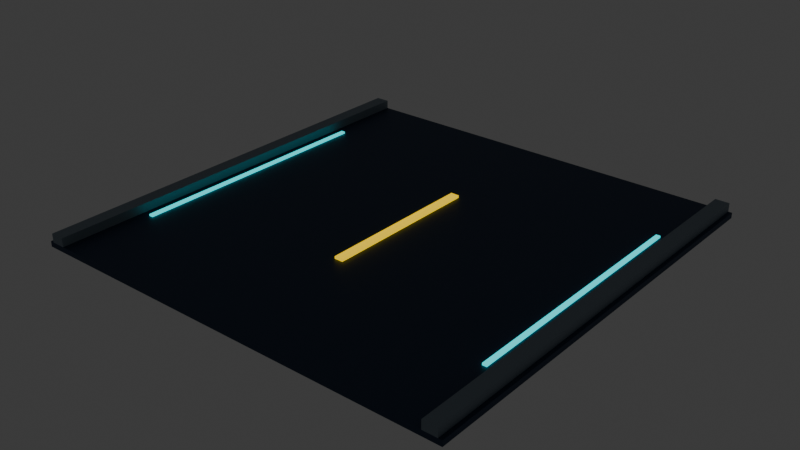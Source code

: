 # Source: road.blend  (saved by Blender 4.5.90; exported with 4.5.12 LTS)
import bpy
from mathutils import Matrix  # noqa: F401  (used for matrix-valued properties, if any)

bpy.ops.wm.read_factory_settings(use_empty=True)
scene = bpy.context.scene
scene.name = 'Scene'

# ---- collections
col_collection = bpy.data.collections.new('Collection'); scene.collection.children.link(col_collection)

# ---- materials (node trees are filled in below, after node groups)
mat_dark = bpy.data.materials.new('dark')
mat_dark.diffuse_color = (0.03137, 0.05882, 0.1137, 1.0)
mat_concrete = bpy.data.materials.new('concrete')
mat_concrete.diffuse_color = (0.2039, 0.2627, 0.3176, 1.0)
mat_team = bpy.data.materials.new('team')
mat_team.diffuse_color = (0.0, 0.9412, 1.0, 1.0)
mat_amber = bpy.data.materials.new('amber')
mat_amber.diffuse_color = (1.0, 0.6667, 0.0, 1.0)

# ---- material node trees
mat_dark.use_nodes = True; mat_dark.node_tree.nodes.clear()
_N = mat_dark.node_tree.nodes; _L = mat_dark.node_tree.links
n0 = _N.new('ShaderNodeBsdfPrincipled'); n0.name = 'Principled BSDF'; n0.location = (-200, 100)
n0.inputs[0].default_value = (0.03137, 0.05882, 0.1137, 1.0)
n0.inputs[1].default_value = 0.55
n0.inputs[2].default_value = 0.55
n1 = _N.new('ShaderNodeOutputMaterial'); n1.name = 'Material Output'; n1.location = (200, 100)
_L.new(n0.outputs[0], n1.inputs[0])
n1.is_active_output = True
mat_concrete.use_nodes = True; mat_concrete.node_tree.nodes.clear()
_N = mat_concrete.node_tree.nodes; _L = mat_concrete.node_tree.links
n0 = _N.new('ShaderNodeBsdfPrincipled'); n0.name = 'Principled BSDF'; n0.location = (-200, 100)
n0.inputs[0].default_value = (0.2039, 0.2627, 0.3176, 1.0)
n0.inputs[1].default_value = 0.1
n0.inputs[2].default_value = 0.55
n1 = _N.new('ShaderNodeOutputMaterial'); n1.name = 'Material Output'; n1.location = (200, 100)
_L.new(n0.outputs[0], n1.inputs[0])
n1.is_active_output = True
mat_team.use_nodes = True; mat_team.node_tree.nodes.clear()
_N = mat_team.node_tree.nodes; _L = mat_team.node_tree.links
n0 = _N.new('ShaderNodeBsdfPrincipled'); n0.name = 'Principled BSDF'; n0.location = (-200, 100)
n0.inputs[0].default_value = (0.0, 0.9412, 1.0, 1.0)
n0.inputs[1].default_value = 0.1
n0.inputs[2].default_value = 0.55
n0.inputs[27].default_value = (0.0, 0.9412, 1.0, 1.0)
n0.inputs[28].default_value = 1.0
n1 = _N.new('ShaderNodeOutputMaterial'); n1.name = 'Material Output'; n1.location = (200, 100)
_L.new(n0.outputs[0], n1.inputs[0])
n1.is_active_output = True
mat_amber.use_nodes = True; mat_amber.node_tree.nodes.clear()
_N = mat_amber.node_tree.nodes; _L = mat_amber.node_tree.links
n0 = _N.new('ShaderNodeBsdfPrincipled'); n0.name = 'Principled BSDF'; n0.location = (-200, 100)
n0.inputs[0].default_value = (1.0, 0.6667, 0.0, 1.0)
n0.inputs[1].default_value = 0.55
n0.inputs[2].default_value = 0.55
n0.inputs[27].default_value = (1.0, 0.6667, 0.0, 1.0)
n0.inputs[28].default_value = 1.0
n1 = _N.new('ShaderNodeOutputMaterial'); n1.name = 'Material Output'; n1.location = (200, 100)
_L.new(n0.outputs[0], n1.inputs[0])
n1.is_active_output = True

# ---- world
world_world = bpy.data.worlds.new('World'); scene.world = world_world
world_world.use_nodes = True; world_world.node_tree.nodes.clear()
_N = world_world.node_tree.nodes; _L = world_world.node_tree.links
n0 = _N.new('ShaderNodeOutputWorld'); n0.name = 'World Output'; n0.location = (200, 100)
n1 = _N.new('ShaderNodeBackground'); n1.name = 'Background'; n1.location = (-200, 100)
n1.inputs[0].default_value = (0.05088, 0.05088, 0.05088, 1.0)
_L.new(n1.outputs[0], n0.inputs[0])
n0.is_active_output = True
world_world.color = (0.05088, 0.05088, 0.05088)
world_world.sun_shadow_jitter_overblur = 0.0

# ---- meshes
me_cube_096 = bpy.data.meshes.new('Cube.096')
me_cube_096.from_pydata([(-2.0, -2.0, -0.025), (-2.0, -2.0, 0.025), (-2.0, 2.0, -0.025), (-2.0, 2.0, 0.025), (2.0, -2.0, -0.025), (2.0, -2.0, 0.025), (2.0, 2.0, -0.025), (2.0, 2.0, 0.025)], [], [(0, 1, 3, 2), (2, 3, 7, 6), (6, 7, 5, 4), (4, 5, 1, 0), (2, 6, 4, 0), (7, 3, 1, 5)])
_uv = me_cube_096.uv_layers.new(name='UVMap')
_uv.uv.foreach_set('vector', [0.375, 0.0, 0.625, 0.0, 0.625, 0.25, 0.375, 0.25, 0.375, 0.25, 0.625, 0.25, 0.625, 0.5, 0.375, 0.5, 0.375, 0.5, 0.625, 0.5, 0.625, 0.75, 0.375, 0.75, 0.375, 0.75, 0.625, 0.75, 0.625, 1.0, 0.375, 1.0, 0.125, 0.5, 0.375, 0.5, 0.375, 0.75, 0.125, 0.75, 0.625, 0.5, 0.875, 0.5, 0.875, 0.75, 0.625, 0.75])
me_cube_096.materials.append(mat_dark)
me_cube_096.update()
me_cube_097 = bpy.data.meshes.new('Cube.097')
me_cube_097.from_pydata([(-0.065, -2.0, -0.04), (-0.065, -2.0, 0.04), (-0.065, 2.0, -0.04), (-0.065, 2.0, 0.04), (0.065, -2.0, -0.04), (0.065, -2.0, 0.04), (0.065, 2.0, -0.04), (0.065, 2.0, 0.04)], [], [(0, 1, 3, 2), (2, 3, 7, 6), (6, 7, 5, 4), (4, 5, 1, 0), (2, 6, 4, 0), (7, 3, 1, 5)])
_uv = me_cube_097.uv_layers.new(name='UVMap')
_uv.uv.foreach_set('vector', [0.375, 0.0, 0.625, 0.0, 0.625, 0.25, 0.375, 0.25, 0.375, 0.25, 0.625, 0.25, 0.625, 0.5, 0.375, 0.5, 0.375, 0.5, 0.625, 0.5, 0.625, 0.75, 0.375, 0.75, 0.375, 0.75, 0.625, 0.75, 0.625, 1.0, 0.375, 1.0, 0.125, 0.5, 0.375, 0.5, 0.375, 0.75, 0.125, 0.75, 0.625, 0.5, 0.875, 0.5, 0.875, 0.75, 0.625, 0.75])
me_cube_097.materials.append(mat_concrete)
me_cube_097.update()
me_cube_098 = bpy.data.meshes.new('Cube.098')
me_cube_098.from_pydata([(-0.02, -1.2, -0.0125), (-0.02, -1.2, 0.0125), (-0.02, 1.2, -0.0125), (-0.02, 1.2, 0.0125), (0.02, -1.2, -0.0125), (0.02, -1.2, 0.0125), (0.02, 1.2, -0.0125), (0.02, 1.2, 0.0125)], [], [(0, 1, 3, 2), (2, 3, 7, 6), (6, 7, 5, 4), (4, 5, 1, 0), (2, 6, 4, 0), (7, 3, 1, 5)])
_uv = me_cube_098.uv_layers.new(name='UVMap')
_uv.uv.foreach_set('vector', [0.375, 0.0, 0.625, 0.0, 0.625, 0.25, 0.375, 0.25, 0.375, 0.25, 0.625, 0.25, 0.625, 0.5, 0.375, 0.5, 0.375, 0.5, 0.625, 0.5, 0.625, 0.75, 0.375, 0.75, 0.375, 0.75, 0.625, 0.75, 0.625, 1.0, 0.375, 1.0, 0.125, 0.5, 0.375, 0.5, 0.375, 0.75, 0.125, 0.75, 0.625, 0.5, 0.875, 0.5, 0.875, 0.75, 0.625, 0.75])
me_cube_098.materials.append(mat_team)
me_cube_098.update()
me_cube_099 = bpy.data.meshes.new('Cube.099')
me_cube_099.from_pydata([(-0.065, -2.0, -0.04), (-0.065, -2.0, 0.04), (-0.065, 2.0, -0.04), (-0.065, 2.0, 0.04), (0.065, -2.0, -0.04), (0.065, -2.0, 0.04), (0.065, 2.0, -0.04), (0.065, 2.0, 0.04)], [], [(0, 1, 3, 2), (2, 3, 7, 6), (6, 7, 5, 4), (4, 5, 1, 0), (2, 6, 4, 0), (7, 3, 1, 5)])
_uv = me_cube_099.uv_layers.new(name='UVMap')
_uv.uv.foreach_set('vector', [0.375, 0.0, 0.625, 0.0, 0.625, 0.25, 0.375, 0.25, 0.375, 0.25, 0.625, 0.25, 0.625, 0.5, 0.375, 0.5, 0.375, 0.5, 0.625, 0.5, 0.625, 0.75, 0.375, 0.75, 0.375, 0.75, 0.625, 0.75, 0.625, 1.0, 0.375, 1.0, 0.125, 0.5, 0.375, 0.5, 0.375, 0.75, 0.125, 0.75, 0.625, 0.5, 0.875, 0.5, 0.875, 0.75, 0.625, 0.75])
me_cube_099.materials.append(mat_concrete)
me_cube_099.update()
me_cube_100 = bpy.data.meshes.new('Cube.100')
me_cube_100.from_pydata([(-0.02, -1.2, -0.0125), (-0.02, -1.2, 0.0125), (-0.02, 1.2, -0.0125), (-0.02, 1.2, 0.0125), (0.02, -1.2, -0.0125), (0.02, -1.2, 0.0125), (0.02, 1.2, -0.0125), (0.02, 1.2, 0.0125)], [], [(0, 1, 3, 2), (2, 3, 7, 6), (6, 7, 5, 4), (4, 5, 1, 0), (2, 6, 4, 0), (7, 3, 1, 5)])
_uv = me_cube_100.uv_layers.new(name='UVMap')
_uv.uv.foreach_set('vector', [0.375, 0.0, 0.625, 0.0, 0.625, 0.25, 0.375, 0.25, 0.375, 0.25, 0.625, 0.25, 0.625, 0.5, 0.375, 0.5, 0.375, 0.5, 0.625, 0.5, 0.625, 0.75, 0.375, 0.75, 0.375, 0.75, 0.625, 0.75, 0.625, 1.0, 0.375, 1.0, 0.125, 0.5, 0.375, 0.5, 0.375, 0.75, 0.125, 0.75, 0.625, 0.5, 0.875, 0.5, 0.875, 0.75, 0.625, 0.75])
me_cube_100.materials.append(mat_team)
me_cube_100.update()
me_cube_101 = bpy.data.meshes.new('Cube.101')
me_cube_101.from_pydata([(-0.04, -0.75, -0.0125), (-0.04, -0.75, 0.0125), (-0.04, 0.75, -0.0125), (-0.04, 0.75, 0.0125), (0.04, -0.75, -0.0125), (0.04, -0.75, 0.0125), (0.04, 0.75, -0.0125), (0.04, 0.75, 0.0125)], [], [(0, 1, 3, 2), (2, 3, 7, 6), (6, 7, 5, 4), (4, 5, 1, 0), (2, 6, 4, 0), (7, 3, 1, 5)])
_uv = me_cube_101.uv_layers.new(name='UVMap')
_uv.uv.foreach_set('vector', [0.375, 0.0, 0.625, 0.0, 0.625, 0.25, 0.375, 0.25, 0.375, 0.25, 0.625, 0.25, 0.625, 0.5, 0.375, 0.5, 0.375, 0.5, 0.625, 0.5, 0.625, 0.75, 0.375, 0.75, 0.375, 0.75, 0.625, 0.75, 0.625, 1.0, 0.375, 1.0, 0.125, 0.5, 0.375, 0.5, 0.375, 0.75, 0.125, 0.75, 0.625, 0.5, 0.875, 0.5, 0.875, 0.75, 0.625, 0.75])
me_cube_101.materials.append(mat_amber)
me_cube_101.update()

# ---- objects
ob_road_slab = bpy.data.objects.new('Road slab', me_cube_096)
ob_curb = bpy.data.objects.new('Curb', me_cube_097)
ob_guidance_strip = bpy.data.objects.new('Guidance strip', me_cube_098)
ob_curb_001 = bpy.data.objects.new('Curb.001', me_cube_099)
ob_guidance_strip_001 = bpy.data.objects.new('Guidance strip.001', me_cube_100)
ob_lane_dash = bpy.data.objects.new('Lane dash', me_cube_101)

# ---- transforms, parenting, visibility, modifiers, constraints
ob_road_slab.location = (0.0, 0.0, -0.025)
ob_curb.location = (-1.9, 0.0, 0.04)
ob_guidance_strip.location = (-1.73, 0.0, 0.005)
ob_curb_001.location = (1.9, 0.0, 0.04)
ob_guidance_strip_001.location = (1.73, 0.0, 0.005)
ob_lane_dash.location = (0.0, 0.0, 0.01)

# ---- collection membership
col_collection.objects.link(ob_road_slab)
col_collection.objects.link(ob_curb)
col_collection.objects.link(ob_guidance_strip)
col_collection.objects.link(ob_curb_001)
col_collection.objects.link(ob_guidance_strip_001)
col_collection.objects.link(ob_lane_dash)

# ---- scene / render settings (as saved in the file)
scene.frame_start = 1; scene.frame_end = 250; scene.frame_set(1)
scene.render.engine = 'BLENDER_EEVEE_NEXT'
bpy.context.view_layer.update()

# ---- added for rendering (the .blend has no active camera): camera
cam_auto = bpy.data.cameras.new('AutoCamera')
cam_auto.lens = 50.0
cam_auto.sensor_width = 36.0
cam_auto.clip_end = 1000.0
ob_auto_camera = bpy.data.objects.new('AutoCamera', cam_auto)
scene.collection.objects.link(ob_auto_camera)
ob_auto_camera.location = (5.23524, -6.28229, 4.20319)
ob_auto_camera.rotation_euler = (1.09748, -7.21219e-08, 0.694738)
scene.camera = ob_auto_camera
bpy.context.view_layer.update()
